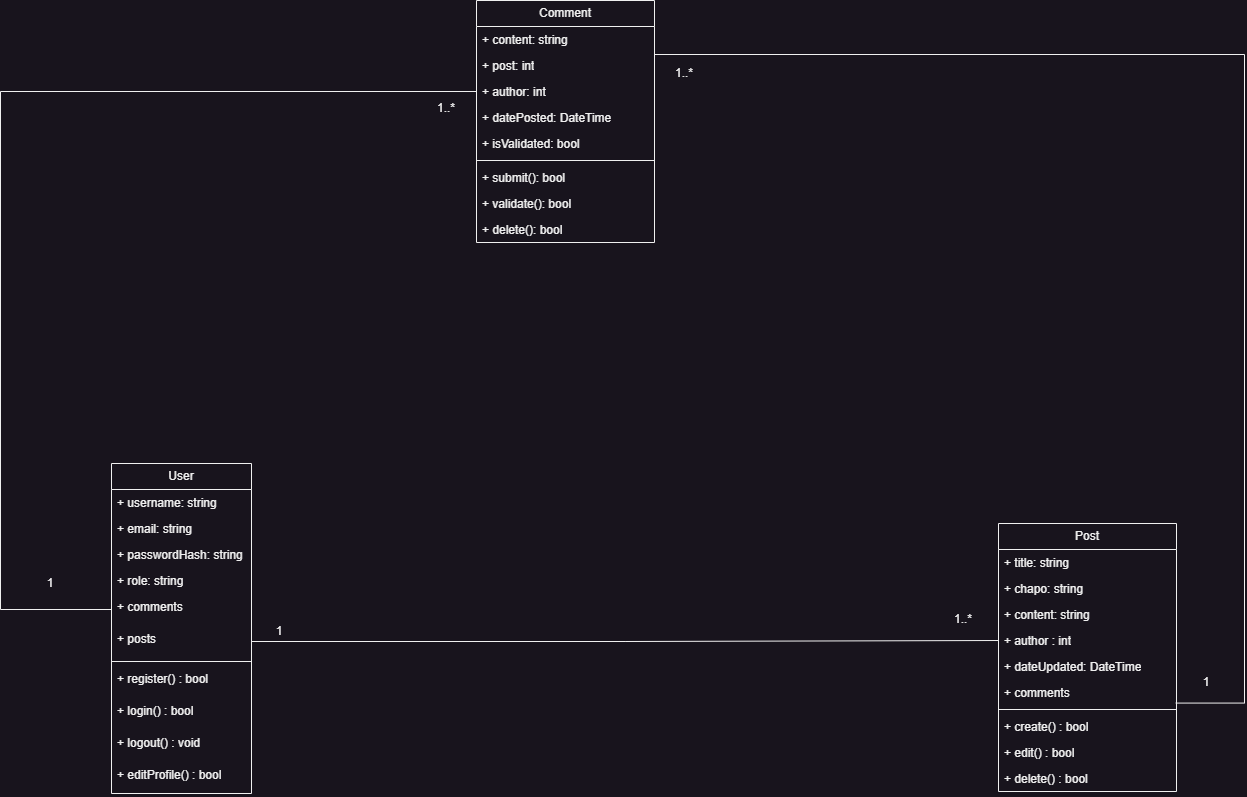

The diagram above was exported from draw.io. Its source (the exported page's mxGraphModel, read from the mxfile embedded in the PNG):
<mxGraphModel dx="2449" dy="1194" grid="0" gridSize="10" guides="1" tooltips="1" connect="1" arrows="1" fold="1" page="0" pageScale="1" pageWidth="827" pageHeight="1169" math="0" shadow="0">
  <root>
    <mxCell id="0" />
    <mxCell id="1" parent="0" />
    <mxCell id="yMtXdEfqGnTdVaco0iKZ-1" value="User" style="swimlane;fontStyle=0;childLayout=stackLayout;horizontal=1;startSize=26;fillColor=none;horizontalStack=0;resizeParent=1;resizeParentMax=0;resizeLast=0;collapsible=1;marginBottom=0;whiteSpace=wrap;html=1;" parent="1" vertex="1">
      <mxGeometry x="-49" y="485" width="140" height="330" as="geometry" />
    </mxCell>
    <mxCell id="yMtXdEfqGnTdVaco0iKZ-2" value="+ username: string" style="text;strokeColor=none;fillColor=none;align=left;verticalAlign=top;spacingLeft=4;spacingRight=4;overflow=hidden;rotatable=0;points=[[0,0.5],[1,0.5]];portConstraint=eastwest;whiteSpace=wrap;html=1;" parent="yMtXdEfqGnTdVaco0iKZ-1" vertex="1">
      <mxGeometry y="26" width="140" height="26" as="geometry" />
    </mxCell>
    <mxCell id="yMtXdEfqGnTdVaco0iKZ-3" value="+ email: string" style="text;strokeColor=none;fillColor=none;align=left;verticalAlign=top;spacingLeft=4;spacingRight=4;overflow=hidden;rotatable=0;points=[[0,0.5],[1,0.5]];portConstraint=eastwest;whiteSpace=wrap;html=1;" parent="yMtXdEfqGnTdVaco0iKZ-1" vertex="1">
      <mxGeometry y="52" width="140" height="26" as="geometry" />
    </mxCell>
    <mxCell id="yMtXdEfqGnTdVaco0iKZ-4" value="+ passwordHash: string" style="text;strokeColor=none;fillColor=none;align=left;verticalAlign=top;spacingLeft=4;spacingRight=4;overflow=hidden;rotatable=0;points=[[0,0.5],[1,0.5]];portConstraint=eastwest;whiteSpace=wrap;html=1;" parent="yMtXdEfqGnTdVaco0iKZ-1" vertex="1">
      <mxGeometry y="78" width="140" height="26" as="geometry" />
    </mxCell>
    <mxCell id="yMtXdEfqGnTdVaco0iKZ-5" value="+ role: string" style="text;strokeColor=none;fillColor=none;align=left;verticalAlign=top;spacingLeft=4;spacingRight=4;overflow=hidden;rotatable=0;points=[[0,0.5],[1,0.5]];portConstraint=eastwest;whiteSpace=wrap;html=1;" parent="yMtXdEfqGnTdVaco0iKZ-1" vertex="1">
      <mxGeometry y="104" width="140" height="26" as="geometry" />
    </mxCell>
    <mxCell id="3Q06x0fW7dnTYNB4g9o8-2" value="&lt;div&gt;+ comments&lt;/div&gt;" style="text;strokeColor=none;fillColor=none;align=left;verticalAlign=top;spacingLeft=4;spacingRight=4;overflow=hidden;rotatable=0;points=[[0,0.5],[1,0.5]];portConstraint=eastwest;whiteSpace=wrap;html=1;" vertex="1" parent="yMtXdEfqGnTdVaco0iKZ-1">
      <mxGeometry y="130" width="140" height="32" as="geometry" />
    </mxCell>
    <mxCell id="iQJlKo_ufNceBWWDKHQY-2" value="&lt;div&gt;+ posts&lt;/div&gt;" style="text;strokeColor=none;fillColor=none;align=left;verticalAlign=top;spacingLeft=4;spacingRight=4;overflow=hidden;rotatable=0;points=[[0,0.5],[1,0.5]];portConstraint=eastwest;whiteSpace=wrap;html=1;" parent="yMtXdEfqGnTdVaco0iKZ-1" vertex="1">
      <mxGeometry y="162" width="140" height="32" as="geometry" />
    </mxCell>
    <mxCell id="iQJlKo_ufNceBWWDKHQY-9" value="" style="line;strokeWidth=1;fillColor=none;align=left;verticalAlign=middle;spacingTop=-1;spacingLeft=3;spacingRight=3;rotatable=0;labelPosition=right;points=[];portConstraint=eastwest;strokeColor=inherit;" parent="yMtXdEfqGnTdVaco0iKZ-1" vertex="1">
      <mxGeometry y="194" width="140" height="8" as="geometry" />
    </mxCell>
    <mxCell id="iQJlKo_ufNceBWWDKHQY-10" value="&lt;div&gt;+ register() : bool&lt;/div&gt;" style="text;strokeColor=none;fillColor=none;align=left;verticalAlign=top;spacingLeft=4;spacingRight=4;overflow=hidden;rotatable=0;points=[[0,0.5],[1,0.5]];portConstraint=eastwest;whiteSpace=wrap;html=1;" parent="yMtXdEfqGnTdVaco0iKZ-1" vertex="1">
      <mxGeometry y="202" width="140" height="32" as="geometry" />
    </mxCell>
    <mxCell id="iQJlKo_ufNceBWWDKHQY-11" value="&lt;div&gt;+ login() : bool&lt;/div&gt;" style="text;strokeColor=none;fillColor=none;align=left;verticalAlign=top;spacingLeft=4;spacingRight=4;overflow=hidden;rotatable=0;points=[[0,0.5],[1,0.5]];portConstraint=eastwest;whiteSpace=wrap;html=1;" parent="yMtXdEfqGnTdVaco0iKZ-1" vertex="1">
      <mxGeometry y="234" width="140" height="32" as="geometry" />
    </mxCell>
    <mxCell id="iQJlKo_ufNceBWWDKHQY-12" value="&lt;div&gt;+ logout() : void&lt;/div&gt;" style="text;strokeColor=none;fillColor=none;align=left;verticalAlign=top;spacingLeft=4;spacingRight=4;overflow=hidden;rotatable=0;points=[[0,0.5],[1,0.5]];portConstraint=eastwest;whiteSpace=wrap;html=1;" parent="yMtXdEfqGnTdVaco0iKZ-1" vertex="1">
      <mxGeometry y="266" width="140" height="32" as="geometry" />
    </mxCell>
    <mxCell id="iQJlKo_ufNceBWWDKHQY-13" value="&lt;div&gt;+ editProfile() : bool&lt;/div&gt;" style="text;strokeColor=none;fillColor=none;align=left;verticalAlign=top;spacingLeft=4;spacingRight=4;overflow=hidden;rotatable=0;points=[[0,0.5],[1,0.5]];portConstraint=eastwest;whiteSpace=wrap;html=1;" parent="yMtXdEfqGnTdVaco0iKZ-1" vertex="1">
      <mxGeometry y="298" width="140" height="32" as="geometry" />
    </mxCell>
    <mxCell id="yMtXdEfqGnTdVaco0iKZ-6" value="Post" style="swimlane;fontStyle=0;childLayout=stackLayout;horizontal=1;startSize=26;fillColor=none;horizontalStack=0;resizeParent=1;resizeParentMax=0;resizeLast=0;collapsible=1;marginBottom=0;whiteSpace=wrap;html=1;" parent="1" vertex="1">
      <mxGeometry x="838" y="545" width="178" height="268" as="geometry" />
    </mxCell>
    <mxCell id="yMtXdEfqGnTdVaco0iKZ-7" value="+ title: string" style="text;strokeColor=none;fillColor=none;align=left;verticalAlign=top;spacingLeft=4;spacingRight=4;overflow=hidden;rotatable=0;points=[[0,0.5],[1,0.5]];portConstraint=eastwest;whiteSpace=wrap;html=1;" parent="yMtXdEfqGnTdVaco0iKZ-6" vertex="1">
      <mxGeometry y="26" width="178" height="26" as="geometry" />
    </mxCell>
    <mxCell id="yMtXdEfqGnTdVaco0iKZ-8" value="+ chapo: string" style="text;strokeColor=none;fillColor=none;align=left;verticalAlign=top;spacingLeft=4;spacingRight=4;overflow=hidden;rotatable=0;points=[[0,0.5],[1,0.5]];portConstraint=eastwest;whiteSpace=wrap;html=1;" parent="yMtXdEfqGnTdVaco0iKZ-6" vertex="1">
      <mxGeometry y="52" width="178" height="26" as="geometry" />
    </mxCell>
    <mxCell id="yMtXdEfqGnTdVaco0iKZ-9" value="+ content: string" style="text;strokeColor=none;fillColor=none;align=left;verticalAlign=top;spacingLeft=4;spacingRight=4;overflow=hidden;rotatable=0;points=[[0,0.5],[1,0.5]];portConstraint=eastwest;whiteSpace=wrap;html=1;" parent="yMtXdEfqGnTdVaco0iKZ-6" vertex="1">
      <mxGeometry y="78" width="178" height="26" as="geometry" />
    </mxCell>
    <mxCell id="yMtXdEfqGnTdVaco0iKZ-10" value="+ author : int" style="text;strokeColor=none;fillColor=none;align=left;verticalAlign=top;spacingLeft=4;spacingRight=4;overflow=hidden;rotatable=0;points=[[0,0.5],[1,0.5]];portConstraint=eastwest;whiteSpace=wrap;html=1;" parent="yMtXdEfqGnTdVaco0iKZ-6" vertex="1">
      <mxGeometry y="104" width="178" height="26" as="geometry" />
    </mxCell>
    <mxCell id="yMtXdEfqGnTdVaco0iKZ-11" value="+ dateUpdated: DateTime" style="text;strokeColor=none;fillColor=none;align=left;verticalAlign=top;spacingLeft=4;spacingRight=4;overflow=hidden;rotatable=0;points=[[0,0.5],[1,0.5]];portConstraint=eastwest;whiteSpace=wrap;html=1;" parent="yMtXdEfqGnTdVaco0iKZ-6" vertex="1">
      <mxGeometry y="130" width="178" height="26" as="geometry" />
    </mxCell>
    <mxCell id="3Q06x0fW7dnTYNB4g9o8-1" value="+ comments" style="text;strokeColor=none;fillColor=none;align=left;verticalAlign=top;spacingLeft=4;spacingRight=4;overflow=hidden;rotatable=0;points=[[0,0.5],[1,0.5]];portConstraint=eastwest;whiteSpace=wrap;html=1;" vertex="1" parent="yMtXdEfqGnTdVaco0iKZ-6">
      <mxGeometry y="156" width="178" height="26" as="geometry" />
    </mxCell>
    <mxCell id="iQJlKo_ufNceBWWDKHQY-16" value="" style="line;strokeWidth=1;fillColor=none;align=left;verticalAlign=middle;spacingTop=-1;spacingLeft=3;spacingRight=3;rotatable=0;labelPosition=right;points=[];portConstraint=eastwest;strokeColor=inherit;" parent="yMtXdEfqGnTdVaco0iKZ-6" vertex="1">
      <mxGeometry y="182" width="178" height="8" as="geometry" />
    </mxCell>
    <mxCell id="iQJlKo_ufNceBWWDKHQY-17" value="+ create() : bool" style="text;strokeColor=none;fillColor=none;align=left;verticalAlign=top;spacingLeft=4;spacingRight=4;overflow=hidden;rotatable=0;points=[[0,0.5],[1,0.5]];portConstraint=eastwest;whiteSpace=wrap;html=1;" parent="yMtXdEfqGnTdVaco0iKZ-6" vertex="1">
      <mxGeometry y="190" width="178" height="26" as="geometry" />
    </mxCell>
    <mxCell id="iQJlKo_ufNceBWWDKHQY-18" value="+ edit() : bool" style="text;strokeColor=none;fillColor=none;align=left;verticalAlign=top;spacingLeft=4;spacingRight=4;overflow=hidden;rotatable=0;points=[[0,0.5],[1,0.5]];portConstraint=eastwest;whiteSpace=wrap;html=1;" parent="yMtXdEfqGnTdVaco0iKZ-6" vertex="1">
      <mxGeometry y="216" width="178" height="26" as="geometry" />
    </mxCell>
    <mxCell id="iQJlKo_ufNceBWWDKHQY-19" value="+ delete() : bool" style="text;strokeColor=none;fillColor=none;align=left;verticalAlign=top;spacingLeft=4;spacingRight=4;overflow=hidden;rotatable=0;points=[[0,0.5],[1,0.5]];portConstraint=eastwest;whiteSpace=wrap;html=1;" parent="yMtXdEfqGnTdVaco0iKZ-6" vertex="1">
      <mxGeometry y="242" width="178" height="26" as="geometry" />
    </mxCell>
    <mxCell id="yMtXdEfqGnTdVaco0iKZ-12" value="Comment" style="swimlane;fontStyle=0;childLayout=stackLayout;horizontal=1;startSize=26;fillColor=none;horizontalStack=0;resizeParent=1;resizeParentMax=0;resizeLast=0;collapsible=1;marginBottom=0;whiteSpace=wrap;html=1;" parent="1" vertex="1">
      <mxGeometry x="316" y="22" width="178" height="242" as="geometry" />
    </mxCell>
    <mxCell id="yMtXdEfqGnTdVaco0iKZ-13" value="+ content: string" style="text;strokeColor=none;fillColor=none;align=left;verticalAlign=top;spacingLeft=4;spacingRight=4;overflow=hidden;rotatable=0;points=[[0,0.5],[1,0.5]];portConstraint=eastwest;whiteSpace=wrap;html=1;" parent="yMtXdEfqGnTdVaco0iKZ-12" vertex="1">
      <mxGeometry y="26" width="178" height="26" as="geometry" />
    </mxCell>
    <mxCell id="yMtXdEfqGnTdVaco0iKZ-14" value="+ post: int" style="text;strokeColor=none;fillColor=none;align=left;verticalAlign=top;spacingLeft=4;spacingRight=4;overflow=hidden;rotatable=0;points=[[0,0.5],[1,0.5]];portConstraint=eastwest;whiteSpace=wrap;html=1;" parent="yMtXdEfqGnTdVaco0iKZ-12" vertex="1">
      <mxGeometry y="52" width="178" height="26" as="geometry" />
    </mxCell>
    <mxCell id="yMtXdEfqGnTdVaco0iKZ-16" value="+ author: int" style="text;strokeColor=none;fillColor=none;align=left;verticalAlign=top;spacingLeft=4;spacingRight=4;overflow=hidden;rotatable=0;points=[[0,0.5],[1,0.5]];portConstraint=eastwest;whiteSpace=wrap;html=1;" parent="yMtXdEfqGnTdVaco0iKZ-12" vertex="1">
      <mxGeometry y="78" width="178" height="26" as="geometry" />
    </mxCell>
    <mxCell id="yMtXdEfqGnTdVaco0iKZ-17" value="+ datePosted: DateTime" style="text;strokeColor=none;fillColor=none;align=left;verticalAlign=top;spacingLeft=4;spacingRight=4;overflow=hidden;rotatable=0;points=[[0,0.5],[1,0.5]];portConstraint=eastwest;whiteSpace=wrap;html=1;" parent="yMtXdEfqGnTdVaco0iKZ-12" vertex="1">
      <mxGeometry y="104" width="178" height="26" as="geometry" />
    </mxCell>
    <mxCell id="yMtXdEfqGnTdVaco0iKZ-18" value="+ isValidated: bool" style="text;strokeColor=none;fillColor=none;align=left;verticalAlign=top;spacingLeft=4;spacingRight=4;overflow=hidden;rotatable=0;points=[[0,0.5],[1,0.5]];portConstraint=eastwest;whiteSpace=wrap;html=1;" parent="yMtXdEfqGnTdVaco0iKZ-12" vertex="1">
      <mxGeometry y="130" width="178" height="26" as="geometry" />
    </mxCell>
    <mxCell id="iQJlKo_ufNceBWWDKHQY-20" value="" style="line;strokeWidth=1;fillColor=none;align=left;verticalAlign=middle;spacingTop=-1;spacingLeft=3;spacingRight=3;rotatable=0;labelPosition=right;points=[];portConstraint=eastwest;strokeColor=inherit;" parent="yMtXdEfqGnTdVaco0iKZ-12" vertex="1">
      <mxGeometry y="156" width="178" height="8" as="geometry" />
    </mxCell>
    <mxCell id="iQJlKo_ufNceBWWDKHQY-21" value="+ submit(): bool" style="text;strokeColor=none;fillColor=none;align=left;verticalAlign=top;spacingLeft=4;spacingRight=4;overflow=hidden;rotatable=0;points=[[0,0.5],[1,0.5]];portConstraint=eastwest;whiteSpace=wrap;html=1;" parent="yMtXdEfqGnTdVaco0iKZ-12" vertex="1">
      <mxGeometry y="164" width="178" height="26" as="geometry" />
    </mxCell>
    <mxCell id="iQJlKo_ufNceBWWDKHQY-22" value="+ validate(): bool" style="text;strokeColor=none;fillColor=none;align=left;verticalAlign=top;spacingLeft=4;spacingRight=4;overflow=hidden;rotatable=0;points=[[0,0.5],[1,0.5]];portConstraint=eastwest;whiteSpace=wrap;html=1;" parent="yMtXdEfqGnTdVaco0iKZ-12" vertex="1">
      <mxGeometry y="190" width="178" height="26" as="geometry" />
    </mxCell>
    <mxCell id="iQJlKo_ufNceBWWDKHQY-23" value="+ delete(): bool" style="text;strokeColor=none;fillColor=none;align=left;verticalAlign=top;spacingLeft=4;spacingRight=4;overflow=hidden;rotatable=0;points=[[0,0.5],[1,0.5]];portConstraint=eastwest;whiteSpace=wrap;html=1;" parent="yMtXdEfqGnTdVaco0iKZ-12" vertex="1">
      <mxGeometry y="216" width="178" height="26" as="geometry" />
    </mxCell>
    <mxCell id="iQJlKo_ufNceBWWDKHQY-1" value="" style="endArrow=none;html=1;rounded=0;exitX=1;exitY=0.5;exitDx=0;exitDy=0;entryX=0;entryY=0.5;entryDx=0;entryDy=0;edgeStyle=orthogonalEdgeStyle;" parent="1" source="iQJlKo_ufNceBWWDKHQY-2" target="yMtXdEfqGnTdVaco0iKZ-10" edge="1">
      <mxGeometry width="50" height="50" relative="1" as="geometry">
        <mxPoint x="171" y="507" as="sourcePoint" />
        <mxPoint x="221" y="457" as="targetPoint" />
      </mxGeometry>
    </mxCell>
    <mxCell id="iQJlKo_ufNceBWWDKHQY-14" value="1..*" style="text;html=1;align=center;verticalAlign=middle;whiteSpace=wrap;rounded=0;" parent="1" vertex="1">
      <mxGeometry x="773" y="626" width="60" height="30" as="geometry" />
    </mxCell>
    <mxCell id="iQJlKo_ufNceBWWDKHQY-15" value="1" style="text;html=1;align=center;verticalAlign=middle;whiteSpace=wrap;rounded=0;" parent="1" vertex="1">
      <mxGeometry x="89" y="638" width="60" height="30" as="geometry" />
    </mxCell>
    <mxCell id="iQJlKo_ufNceBWWDKHQY-104" value="" style="endArrow=none;html=1;rounded=0;exitX=0.999;exitY=0.077;exitDx=0;exitDy=0;entryX=0.996;entryY=0.907;entryDx=0;entryDy=0;exitPerimeter=0;edgeStyle=orthogonalEdgeStyle;entryPerimeter=0;" parent="1" source="yMtXdEfqGnTdVaco0iKZ-14" target="3Q06x0fW7dnTYNB4g9o8-1" edge="1">
      <mxGeometry width="50" height="50" relative="1" as="geometry">
        <mxPoint x="302" y="358" as="sourcePoint" />
        <mxPoint x="479" y="358" as="targetPoint" />
        <Array as="points">
          <mxPoint x="1084" y="76" />
          <mxPoint x="1084" y="725" />
        </Array>
      </mxGeometry>
    </mxCell>
    <mxCell id="iQJlKo_ufNceBWWDKHQY-105" value="" style="endArrow=none;html=1;rounded=0;entryX=0;entryY=0.5;entryDx=0;entryDy=0;edgeStyle=orthogonalEdgeStyle;exitX=0;exitY=0.5;exitDx=0;exitDy=0;" parent="1" target="3Q06x0fW7dnTYNB4g9o8-2" edge="1" source="yMtXdEfqGnTdVaco0iKZ-16">
      <mxGeometry width="50" height="50" relative="1" as="geometry">
        <mxPoint x="327" y="265" as="sourcePoint" />
        <mxPoint x="254" y="451" as="targetPoint" />
        <Array as="points">
          <mxPoint x="-160" y="113" />
          <mxPoint x="-160" y="631" />
        </Array>
      </mxGeometry>
    </mxCell>
    <mxCell id="iQJlKo_ufNceBWWDKHQY-107" value="1..*" style="text;html=1;align=center;verticalAlign=middle;whiteSpace=wrap;rounded=0;" parent="1" vertex="1">
      <mxGeometry x="256" y="115" width="60" height="30" as="geometry" />
    </mxCell>
    <mxCell id="iQJlKo_ufNceBWWDKHQY-108" value="1" style="text;html=1;align=center;verticalAlign=middle;whiteSpace=wrap;rounded=0;" parent="1" vertex="1">
      <mxGeometry x="-140" y="590" width="60" height="30" as="geometry" />
    </mxCell>
    <mxCell id="iQJlKo_ufNceBWWDKHQY-109" value="1..*" style="text;html=1;align=center;verticalAlign=middle;whiteSpace=wrap;rounded=0;" parent="1" vertex="1">
      <mxGeometry x="494" y="80" width="60" height="30" as="geometry" />
    </mxCell>
    <mxCell id="iQJlKo_ufNceBWWDKHQY-110" value="1" style="text;html=1;align=center;verticalAlign=middle;whiteSpace=wrap;rounded=0;" parent="1" vertex="1">
      <mxGeometry x="1016" y="689" width="60" height="30" as="geometry" />
    </mxCell>
  </root>
</mxGraphModel>